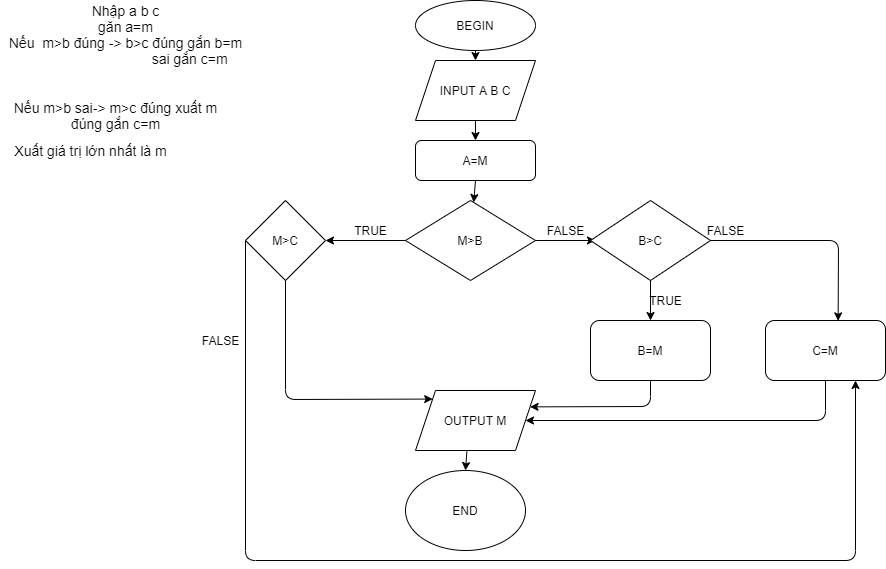

The diagram above was exported from draw.io. Its source (the exported page's mxGraphModel, read from the mxfile embedded in the PNG):
<mxGraphModel dx="1632" dy="469" grid="1" gridSize="10" guides="1" tooltips="1" connect="1" arrows="1" fold="1" page="1" pageScale="1" pageWidth="850" pageHeight="1100" math="0" shadow="0">
  <root>
    <mxCell id="ULh3qyz-KOODGBGmrZaI-0" />
    <mxCell id="ULh3qyz-KOODGBGmrZaI-1" parent="ULh3qyz-KOODGBGmrZaI-0" />
    <mxCell id="ULh3qyz-KOODGBGmrZaI-2" value="&lt;font style=&quot;font-size: 14px&quot;&gt;Nhập a b c&lt;br&gt;găn a=m&lt;br&gt;Nếu&amp;nbsp; m&amp;gt;b đúng -&amp;gt; b&amp;gt;c đúng gắn b=m&lt;br&gt;&amp;nbsp; &amp;nbsp; &amp;nbsp; &amp;nbsp; &amp;nbsp; &amp;nbsp; &amp;nbsp; &amp;nbsp; &amp;nbsp; &amp;nbsp; &amp;nbsp; &amp;nbsp; &amp;nbsp; &amp;nbsp; &amp;nbsp; &amp;nbsp; &amp;nbsp; sai gắn c=m&amp;nbsp;&lt;br&gt;&lt;br&gt;&amp;nbsp;&lt;/font&gt;" style="text;html=1;align=center;verticalAlign=middle;resizable=0;points=[];autosize=1;" vertex="1" parent="ULh3qyz-KOODGBGmrZaI-1">
      <mxGeometry x="-85" width="250" height="100" as="geometry" />
    </mxCell>
    <mxCell id="ULh3qyz-KOODGBGmrZaI-3" value="BEGIN&lt;br&gt;" style="ellipse;whiteSpace=wrap;html=1;" vertex="1" parent="ULh3qyz-KOODGBGmrZaI-1">
      <mxGeometry x="330" width="120" height="50" as="geometry" />
    </mxCell>
    <mxCell id="ULh3qyz-KOODGBGmrZaI-4" value="INPUT A B C&lt;br&gt;" style="shape=parallelogram;perimeter=parallelogramPerimeter;whiteSpace=wrap;html=1;fixedSize=1;" vertex="1" parent="ULh3qyz-KOODGBGmrZaI-1">
      <mxGeometry x="330" y="60" width="120" height="60" as="geometry" />
    </mxCell>
    <mxCell id="ULh3qyz-KOODGBGmrZaI-6" value="M&amp;gt;B" style="rhombus;whiteSpace=wrap;html=1;" vertex="1" parent="ULh3qyz-KOODGBGmrZaI-1">
      <mxGeometry x="320" y="200" width="130" height="80" as="geometry" />
    </mxCell>
    <mxCell id="ULh3qyz-KOODGBGmrZaI-7" value="A=M" style="rounded=1;whiteSpace=wrap;html=1;" vertex="1" parent="ULh3qyz-KOODGBGmrZaI-1">
      <mxGeometry x="330" y="140" width="120" height="40" as="geometry" />
    </mxCell>
    <mxCell id="ULh3qyz-KOODGBGmrZaI-8" value="" style="endArrow=classic;html=1;exitX=1;exitY=0.5;exitDx=0;exitDy=0;" edge="1" parent="ULh3qyz-KOODGBGmrZaI-1" source="ULh3qyz-KOODGBGmrZaI-6">
      <mxGeometry width="50" height="50" relative="1" as="geometry">
        <mxPoint x="450" y="270" as="sourcePoint" />
        <mxPoint x="510" y="240" as="targetPoint" />
      </mxGeometry>
    </mxCell>
    <mxCell id="ULh3qyz-KOODGBGmrZaI-11" value="FALSE&lt;br&gt;" style="text;html=1;align=center;verticalAlign=middle;resizable=0;points=[];autosize=1;" vertex="1" parent="ULh3qyz-KOODGBGmrZaI-1">
      <mxGeometry x="455" y="220" width="50" height="20" as="geometry" />
    </mxCell>
    <mxCell id="ULh3qyz-KOODGBGmrZaI-12" value="B&amp;gt;C" style="rhombus;whiteSpace=wrap;html=1;" vertex="1" parent="ULh3qyz-KOODGBGmrZaI-1">
      <mxGeometry x="505" y="200" width="120" height="80" as="geometry" />
    </mxCell>
    <mxCell id="ULh3qyz-KOODGBGmrZaI-13" value="" style="endArrow=classic;html=1;exitX=1;exitY=0.5;exitDx=0;exitDy=0;entryX=0.647;entryY=0.006;entryDx=0;entryDy=0;entryPerimeter=0;" edge="1" parent="ULh3qyz-KOODGBGmrZaI-1" source="ULh3qyz-KOODGBGmrZaI-12">
      <mxGeometry width="50" height="50" relative="1" as="geometry">
        <mxPoint x="630" y="240" as="sourcePoint" />
        <mxPoint x="752.6399999999999" y="320.36" as="targetPoint" />
        <Array as="points">
          <mxPoint x="753" y="240" />
        </Array>
      </mxGeometry>
    </mxCell>
    <mxCell id="ULh3qyz-KOODGBGmrZaI-15" value="" style="endArrow=classic;html=1;exitX=0.5;exitY=1;exitDx=0;exitDy=0;" edge="1" parent="ULh3qyz-KOODGBGmrZaI-1" source="ULh3qyz-KOODGBGmrZaI-12">
      <mxGeometry width="50" height="50" relative="1" as="geometry">
        <mxPoint x="550" y="330" as="sourcePoint" />
        <mxPoint x="565" y="320" as="targetPoint" />
      </mxGeometry>
    </mxCell>
    <mxCell id="ULh3qyz-KOODGBGmrZaI-16" value="TRUE&lt;br&gt;" style="text;html=1;align=center;verticalAlign=middle;resizable=0;points=[];autosize=1;" vertex="1" parent="ULh3qyz-KOODGBGmrZaI-1">
      <mxGeometry x="555" y="290" width="50" height="20" as="geometry" />
    </mxCell>
    <mxCell id="ULh3qyz-KOODGBGmrZaI-18" value="FALSE" style="text;html=1;align=center;verticalAlign=middle;resizable=0;points=[];autosize=1;" vertex="1" parent="ULh3qyz-KOODGBGmrZaI-1">
      <mxGeometry x="615" y="220" width="50" height="20" as="geometry" />
    </mxCell>
    <mxCell id="ULh3qyz-KOODGBGmrZaI-19" value="OUTPUT M&lt;br&gt;" style="shape=parallelogram;perimeter=parallelogramPerimeter;whiteSpace=wrap;html=1;fixedSize=1;" vertex="1" parent="ULh3qyz-KOODGBGmrZaI-1">
      <mxGeometry x="330" y="390" width="120" height="60" as="geometry" />
    </mxCell>
    <mxCell id="ULh3qyz-KOODGBGmrZaI-20" value="C=M" style="rounded=1;whiteSpace=wrap;html=1;" vertex="1" parent="ULh3qyz-KOODGBGmrZaI-1">
      <mxGeometry x="680" y="320" width="120" height="60" as="geometry" />
    </mxCell>
    <mxCell id="ULh3qyz-KOODGBGmrZaI-21" value="" style="endArrow=classic;html=1;exitX=0.5;exitY=1;exitDx=0;exitDy=0;entryX=1;entryY=0.5;entryDx=0;entryDy=0;" edge="1" parent="ULh3qyz-KOODGBGmrZaI-1" source="ULh3qyz-KOODGBGmrZaI-20" target="ULh3qyz-KOODGBGmrZaI-19">
      <mxGeometry width="50" height="50" relative="1" as="geometry">
        <mxPoint x="470" y="450" as="sourcePoint" />
        <mxPoint x="520" y="400" as="targetPoint" />
        <Array as="points">
          <mxPoint x="740" y="420" />
        </Array>
      </mxGeometry>
    </mxCell>
    <mxCell id="ULh3qyz-KOODGBGmrZaI-22" value="B=M" style="rounded=1;whiteSpace=wrap;html=1;" vertex="1" parent="ULh3qyz-KOODGBGmrZaI-1">
      <mxGeometry x="505" y="320" width="120" height="60" as="geometry" />
    </mxCell>
    <mxCell id="ULh3qyz-KOODGBGmrZaI-25" value="" style="endArrow=classic;html=1;exitX=0.5;exitY=1;exitDx=0;exitDy=0;entryX=1;entryY=0.25;entryDx=0;entryDy=0;" edge="1" parent="ULh3qyz-KOODGBGmrZaI-1" source="ULh3qyz-KOODGBGmrZaI-22" target="ULh3qyz-KOODGBGmrZaI-19">
      <mxGeometry width="50" height="50" relative="1" as="geometry">
        <mxPoint x="550" y="430" as="sourcePoint" />
        <mxPoint x="600" y="380" as="targetPoint" />
        <Array as="points">
          <mxPoint x="565" y="406" />
        </Array>
      </mxGeometry>
    </mxCell>
    <mxCell id="ULh3qyz-KOODGBGmrZaI-26" value="TRUE&lt;br&gt;" style="text;html=1;align=center;verticalAlign=middle;resizable=0;points=[];autosize=1;" vertex="1" parent="ULh3qyz-KOODGBGmrZaI-1">
      <mxGeometry x="260" y="220" width="50" height="20" as="geometry" />
    </mxCell>
    <mxCell id="ULh3qyz-KOODGBGmrZaI-27" value="END" style="ellipse;whiteSpace=wrap;html=1;" vertex="1" parent="ULh3qyz-KOODGBGmrZaI-1">
      <mxGeometry x="320" y="470" width="120" height="80" as="geometry" />
    </mxCell>
    <mxCell id="ULh3qyz-KOODGBGmrZaI-28" value="" style="endArrow=classic;html=1;exitX=0.428;exitY=1.017;exitDx=0;exitDy=0;exitPerimeter=0;entryX=0.5;entryY=0;entryDx=0;entryDy=0;" edge="1" parent="ULh3qyz-KOODGBGmrZaI-1" source="ULh3qyz-KOODGBGmrZaI-19" target="ULh3qyz-KOODGBGmrZaI-27">
      <mxGeometry width="50" height="50" relative="1" as="geometry">
        <mxPoint x="360" y="490" as="sourcePoint" />
        <mxPoint x="410" y="440" as="targetPoint" />
      </mxGeometry>
    </mxCell>
    <mxCell id="ULh3qyz-KOODGBGmrZaI-29" value="" style="endArrow=classic;html=1;exitX=0.5;exitY=1;exitDx=0;exitDy=0;" edge="1" parent="ULh3qyz-KOODGBGmrZaI-1" source="ULh3qyz-KOODGBGmrZaI-3" target="ULh3qyz-KOODGBGmrZaI-4">
      <mxGeometry width="50" height="50" relative="1" as="geometry">
        <mxPoint x="380" y="100" as="sourcePoint" />
        <mxPoint x="430" y="50" as="targetPoint" />
      </mxGeometry>
    </mxCell>
    <mxCell id="ULh3qyz-KOODGBGmrZaI-30" value="" style="endArrow=classic;html=1;exitX=0.5;exitY=1;exitDx=0;exitDy=0;entryX=0.5;entryY=0;entryDx=0;entryDy=0;" edge="1" parent="ULh3qyz-KOODGBGmrZaI-1" source="ULh3qyz-KOODGBGmrZaI-4" target="ULh3qyz-KOODGBGmrZaI-7">
      <mxGeometry width="50" height="50" relative="1" as="geometry">
        <mxPoint x="270" y="170" as="sourcePoint" />
        <mxPoint x="320" y="120" as="targetPoint" />
      </mxGeometry>
    </mxCell>
    <mxCell id="ULh3qyz-KOODGBGmrZaI-31" value="" style="endArrow=classic;html=1;exitX=0.5;exitY=1;exitDx=0;exitDy=0;" edge="1" parent="ULh3qyz-KOODGBGmrZaI-1" source="ULh3qyz-KOODGBGmrZaI-7" target="ULh3qyz-KOODGBGmrZaI-6">
      <mxGeometry width="50" height="50" relative="1" as="geometry">
        <mxPoint x="270" y="250" as="sourcePoint" />
        <mxPoint x="320" y="200" as="targetPoint" />
      </mxGeometry>
    </mxCell>
    <mxCell id="ULh3qyz-KOODGBGmrZaI-34" value="&lt;font style=&quot;font-size: 14px&quot;&gt;Xuất giá trị lớn nhất là m&lt;/font&gt;" style="text;html=1;align=center;verticalAlign=middle;resizable=0;points=[];autosize=1;" vertex="1" parent="ULh3qyz-KOODGBGmrZaI-1">
      <mxGeometry x="-80" y="140" width="170" height="20" as="geometry" />
    </mxCell>
    <mxCell id="ULh3qyz-KOODGBGmrZaI-35" value="M&amp;gt;C" style="rhombus;whiteSpace=wrap;html=1;" vertex="1" parent="ULh3qyz-KOODGBGmrZaI-1">
      <mxGeometry x="160" y="200" width="80" height="80" as="geometry" />
    </mxCell>
    <mxCell id="ULh3qyz-KOODGBGmrZaI-36" value="" style="endArrow=classic;html=1;exitX=0;exitY=0.5;exitDx=0;exitDy=0;entryX=1;entryY=0.5;entryDx=0;entryDy=0;" edge="1" parent="ULh3qyz-KOODGBGmrZaI-1" source="ULh3qyz-KOODGBGmrZaI-6" target="ULh3qyz-KOODGBGmrZaI-35">
      <mxGeometry width="50" height="50" relative="1" as="geometry">
        <mxPoint x="250" y="270" as="sourcePoint" />
        <mxPoint x="300" y="220" as="targetPoint" />
      </mxGeometry>
    </mxCell>
    <mxCell id="ULh3qyz-KOODGBGmrZaI-37" value="" style="endArrow=classic;html=1;exitX=0.5;exitY=1;exitDx=0;exitDy=0;entryX=0;entryY=0;entryDx=0;entryDy=0;" edge="1" parent="ULh3qyz-KOODGBGmrZaI-1" source="ULh3qyz-KOODGBGmrZaI-35" target="ULh3qyz-KOODGBGmrZaI-19">
      <mxGeometry width="50" height="50" relative="1" as="geometry">
        <mxPoint x="170" y="330" as="sourcePoint" />
        <mxPoint x="220" y="280" as="targetPoint" />
        <Array as="points">
          <mxPoint x="200" y="399" />
        </Array>
      </mxGeometry>
    </mxCell>
    <mxCell id="ULh3qyz-KOODGBGmrZaI-38" value="" style="endArrow=classic;html=1;exitX=0;exitY=0.5;exitDx=0;exitDy=0;entryX=0.75;entryY=1;entryDx=0;entryDy=0;" edge="1" parent="ULh3qyz-KOODGBGmrZaI-1" source="ULh3qyz-KOODGBGmrZaI-35" target="ULh3qyz-KOODGBGmrZaI-20">
      <mxGeometry width="50" height="50" relative="1" as="geometry">
        <mxPoint x="350" y="370" as="sourcePoint" />
        <mxPoint x="120" y="230" as="targetPoint" />
        <Array as="points">
          <mxPoint x="160" y="560" />
          <mxPoint x="770" y="560" />
        </Array>
      </mxGeometry>
    </mxCell>
    <mxCell id="ULh3qyz-KOODGBGmrZaI-40" value="FALSE&lt;br&gt;" style="text;html=1;align=center;verticalAlign=middle;resizable=0;points=[];autosize=1;" vertex="1" parent="ULh3qyz-KOODGBGmrZaI-1">
      <mxGeometry x="110" y="330" width="50" height="20" as="geometry" />
    </mxCell>
    <mxCell id="ULh3qyz-KOODGBGmrZaI-41" value="&lt;font style=&quot;font-size: 14px&quot;&gt;Nếu m&amp;gt;b sai-&amp;gt; m&amp;gt;c đúng xuất m&lt;br&gt;đúng gắn c=m&lt;/font&gt;" style="text;html=1;align=center;verticalAlign=middle;resizable=0;points=[];autosize=1;" vertex="1" parent="ULh3qyz-KOODGBGmrZaI-1">
      <mxGeometry x="-80" y="95" width="220" height="40" as="geometry" />
    </mxCell>
  </root>
</mxGraphModel>